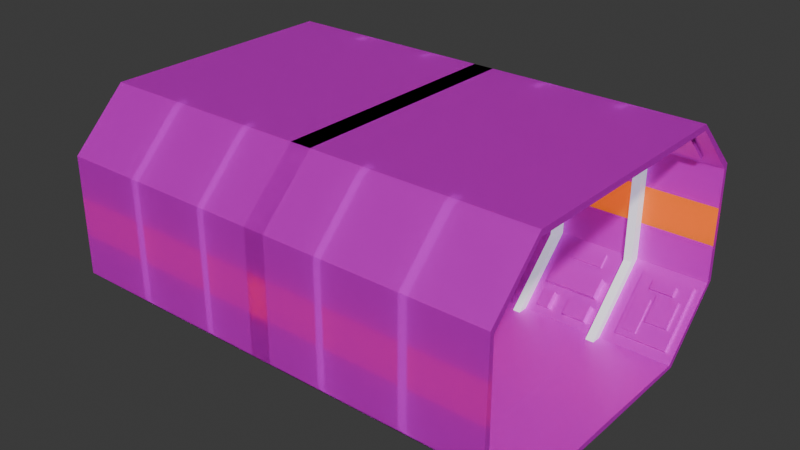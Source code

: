# Source: Gang_orangev2.blend  (saved by Blender 4.4.30; exported with 4.5.12 LTS)
import bpy
from mathutils import Matrix  # noqa: F401  (used for matrix-valued properties, if any)

bpy.ops.wm.read_factory_settings(use_empty=True)
scene = bpy.context.scene
scene.name = 'Scene'

# ---- collections
col_collection = bpy.data.collections.new('Collection'); scene.collection.children.link(col_collection)

# ---- images (referenced by path relative to the original .blend; pixels are not part of the script)
import os
ASSET_DIR = os.environ.get("B2B_ASSET_DIR", "")  # directory of the original .blend (textures are referenced by path, not embedded)
HERE = os.path.dirname(os.path.abspath(__file__))  # packed textures are extracted next to this script under _unpacked/

def load_image(name, relpath, width, height, colorspace="sRGB"):
    """Load a texture the original file referenced (path relative to the .blend, or extracted next to this script)."""
    p = next((c for c in (os.path.join(HERE, relpath), os.path.join(ASSET_DIR, relpath)) if relpath and os.path.exists(c)), "")
    if p:
        img = bpy.data.images.load(p, check_existing=True)
        img.name = name
    else:  # same state as the original file: an image datablock whose file is absent (Cycles renders it pink)
        img = bpy.data.images.new(name, width, height)
        img.source = "FILE"
        img.filepath = "//" + (relpath or name)
    img.colorspace_settings.name = colorspace
    return img
img_gang_orangev2_grunge_wall_texture_jpg = load_image('Gang_orangev2_grunge-wall-texture.jpg', 'Gang_orangev2_grunge-wall-texture.jpg', 1024, 1024, 'sRGB')

# ---- materials (node trees are filled in below, after node groups)
mat_material = bpy.data.materials.new('Material')
mat_material.alpha_threshold = 0.0
mat_material.roughness = 0.5
mat_material.line_color = (0.0, 0.0, 0.0, 1.0)
mat_material_001 = bpy.data.materials.new('Material.001')
mat_material_002 = bpy.data.materials.new('Material.002')

# ---- material node trees
mat_material.use_nodes = True; mat_material.node_tree.nodes.clear()
_N = mat_material.node_tree.nodes; _L = mat_material.node_tree.links
n0 = _N.new('ShaderNodeOutputMaterial'); n0.name = 'Material Output'; n0.location = (300, 300)
n1 = _N.new('ShaderNodeBsdfPrincipled'); n1.name = 'Principled BSDF'; n1.location = (10, 300)
n1.inputs[1].default_value = 0.3318
n1.inputs[2].default_value = 0.4318
n1.inputs[3].default_value = 1.45
n2 = _N.new('ShaderNodeTexImage'); n2.name = 'Image Texture'; n2.location = (-270, 260)
n2.image = img_gang_orangev2_grunge_wall_texture_jpg
n3 = _N.new('ShaderNodeMapping'); n3.name = 'Mapping'; n3.location = (-450, 260)
n4 = _N.new('ShaderNodeTexCoord'); n4.name = 'Texture Coordinate'; n4.location = (-630, 260)
_L.new(n1.outputs[0], n0.inputs[0])
_L.new(n3.outputs[0], n2.inputs[0])
_L.new(n2.outputs[0], n1.inputs[0])
_L.new(n4.outputs[2], n3.inputs[0])
_L.new(n2.outputs[0], n1.inputs[18])
n0.is_active_output = True
mat_material_001.use_nodes = True; mat_material_001.node_tree.nodes.clear()
_N = mat_material_001.node_tree.nodes; _L = mat_material_001.node_tree.links
n0 = _N.new('ShaderNodeBsdfPrincipled'); n0.name = 'Principled BSDF'; n0.location = (10, 300)
n0.inputs[0].default_value = (0.8017, 0.7975, 0.7039, 1.0)
n0.inputs[2].default_value = 0.7318
n0.inputs[27].default_value = (0.4028, 0.492, 0.6175, 1.0)
n0.inputs[28].default_value = 1.0
n1 = _N.new('ShaderNodeOutputMaterial'); n1.name = 'Material Output'; n1.location = (300, 300)
_L.new(n0.outputs[0], n1.inputs[0])
n1.is_active_output = True
mat_material_002.use_nodes = True; mat_material_002.node_tree.nodes.clear()
_N = mat_material_002.node_tree.nodes; _L = mat_material_002.node_tree.links
n0 = _N.new('ShaderNodeBsdfPrincipled'); n0.name = 'Principled BSDF'; n0.location = (10, 300)
n0.inputs[0].default_value = (0.8012, 0.2209, 0.0, 1.0)
n0.inputs[18].default_value = 0.5
n0.inputs[27].default_value = (1.0, 0.2101, 0.0, 1.0)
n0.inputs[28].default_value = 0.5
n1 = _N.new('ShaderNodeOutputMaterial'); n1.name = 'Material Output'; n1.location = (300, 300)
_L.new(n0.outputs[0], n1.inputs[0])
n1.is_active_output = True

# ---- world
world_world = bpy.data.worlds.new('World'); scene.world = world_world
world_world.use_nodes = True; world_world.node_tree.nodes.clear()
_N = world_world.node_tree.nodes; _L = world_world.node_tree.links
n0 = _N.new('ShaderNodeOutputWorld'); n0.name = 'World Output'; n0.location = (300, 300)
n1 = _N.new('ShaderNodeBackground'); n1.name = 'Background'; n1.location = (10, 300)
n1.inputs[0].default_value = (0.05088, 0.05088, 0.05088, 1.0)
_L.new(n1.outputs[0], n0.inputs[0])
n0.is_active_output = True
world_world.color = (0.05088, 0.05088, 0.05088)
world_world.sun_shadow_jitter_overblur = 0.0

# ---- meshes
me_cube = bpy.data.meshes.new('Cube')
me_cube.from_pydata([(1.0, 10.67, -0.5148), (1.0, 11.07, -0.9168), (-5.864, 10.67, -0.5148), (-5.333, 11.07, -0.9168), (-7.12, 11.07, -0.9168), (-6.589, 10.67, -0.5148), (-13.22, 11.07, -0.9168), (-13.75, 10.67, -0.5148), (-15.12, 11.07, -0.9168), (-14.58, 10.67, -0.5148), (-21.58, 11.07, -0.9168), (-21.58, 10.67, -0.5148), (-5.333, 0.0, -1.0), (1.0, 0.0, -0.4316), (-5.864, 0.0, -0.4316), (1.0, 0.0, -1.0), (-7.12, 0.0, -1.0), (-6.589, 0.0, -0.4316), (-13.22, 0.0, -1.0), (-13.75, 0.0, -0.4316), (-15.12, 0.0, -1.0), (-14.58, 0.0, -0.4316), (-21.58, 0.0, -1.0), (-21.58, 0.0, -0.4316), (1.0, 11.07, -0.9168), (-5.333, 11.07, -0.9168), (1.0, 10.67, -0.5148), (-5.864, 10.67, -0.5148), (-7.12, 10.67, -0.5148), (-7.12, 11.07, -0.9168), (-13.75, 10.67, -0.5148), (-13.22, 11.07, -0.9168), (-14.58, 10.67, -0.5148), (-15.12, 11.07, -0.9168), (-21.58, 10.67, -0.5148), (-21.58, 11.07, -0.9168), (1.0, 17.07, 5.205), (-5.333, 17.07, 5.205), (1.0, 16.5, 5.205), (-5.864, 16.5, 5.205), (-7.12, 16.5, 5.205), (-7.12, 17.07, 5.205), (-13.75, 16.5, 5.205), (-13.22, 17.07, 5.205), (-14.58, 16.5, 5.205), (-15.12, 17.07, 5.205), (-21.58, 16.5, 5.205), (-21.58, 17.07, 5.205), (1.0, 16.99, 16.58), (-5.333, 16.99, 16.58), (1.0, 16.59, 16.18), (-5.864, 16.59, 16.18), (-7.12, 16.59, 16.18), (-7.12, 16.99, 16.58), (-13.75, 16.59, 16.18), (-13.22, 16.99, 16.58), (-14.58, 16.59, 16.18), (-15.12, 16.99, 16.58), (-21.58, 16.59, 16.18), (-21.58, 16.99, 16.58), (1.0, 11.7, 21.75), (-5.333, 11.7, 21.75), (1.0, 11.7, 21.18), (-5.864, 11.7, 21.18), (-7.12, 11.7, 21.18), (-7.12, 11.7, 21.75), (-13.75, 11.7, 21.18), (-13.22, 11.7, 21.75), (-14.58, 11.7, 21.18), (-15.12, 11.7, 21.75), (-21.58, 11.7, 21.18), (-21.58, 11.7, 21.75), (1.0, 0.0, 21.75), (-5.333, 0.0, 21.75), (1.0, 0.0, 21.18), (-5.864, 0.5309, 21.18), (-6.589, 0.5309, 21.18), (-7.12, 0.0, 21.75), (-13.75, 0.5309, 21.18), (-13.22, 0.0, 21.75), (-14.58, 0.5309, 21.18), (-15.12, 0.0, 21.75), (-21.58, 0.0, 21.18), (-21.58, 0.0, 21.75), (-5.333, 0.0, -0.4316), (-5.333, 10.67, -0.5148), (-7.12, 0.0, -0.4316), (-7.12, 10.67, -0.5148), (-13.22, 0.0, -0.4316), (-13.22, 10.67, -0.5148), (-15.12, 0.0, -0.4316), (-15.12, 10.67, -0.5148), (-15.12, 16.5, 5.205), (-15.12, 10.67, -0.5148), (-13.22, 10.67, -0.5148), (-13.22, 16.5, 5.205), (-5.333, 10.67, -0.5148), (-6.589, 10.67, -0.5148), (-15.12, 16.59, 16.18), (-13.22, 16.59, 16.18), (-6.589, 16.5, 5.205), (-5.333, 16.5, 5.205), (-15.12, 11.7, 21.18), (-13.22, 11.7, 21.18), (-6.589, 16.59, 16.18), (-5.333, 16.59, 16.18), (-15.12, 0.0, 21.18), (-13.22, 0.0, 21.18), (-6.589, 11.7, 21.18), (-5.333, 11.7, 21.18), (-7.12, 0.0, 21.18), (-5.333, 0.0, 21.18), (-6.589, 9.645, -0.505), (-5.864, 9.645, -0.505), (-13.75, 9.645, -0.505), (-14.58, 9.645, -0.505), (-13.75, 0.0, -0.4218), (-14.58, 0.0, -0.4218), (-5.864, 0.0, -0.4218), (-6.589, 0.0, -0.4218), (-6.589, 9.645, -0.505), (-5.864, 9.645, -0.505), (-13.75, 9.645, -0.505), (-14.58, 9.645, -0.505), (-6.589, 15.48, 5.215), (-5.864, 15.48, 5.215), (-13.75, 15.48, 5.215), (-14.58, 15.48, 5.215), (-6.589, 15.57, 16.19), (-5.864, 15.57, 16.19), (-13.75, 15.57, 16.19), (-14.58, 15.57, 16.19), (-6.589, 10.68, 21.19), (-5.864, 10.68, 21.19), (-13.75, 10.68, 21.19), (-14.58, 10.68, 21.19), (-14.58, 0.0, 21.19), (-13.75, 0.0, 21.19), (-6.589, 0.0, 21.19), (-5.864, 0.0, 21.19), (1.0, 16.56, 12.52), (1.0, 16.53, 8.864), (1.0, 17.05, 8.998), (1.0, 17.02, 12.79), (-15.12, 16.56, 12.52), (-15.12, 16.53, 8.864), (-13.22, 16.53, 8.864), (-13.22, 16.56, 12.52), (-13.22, 17.05, 8.998), (-13.22, 17.02, 12.79), (-7.12, 17.02, 12.79), (-7.12, 17.05, 8.998), (-21.58, 16.56, 12.52), (-21.58, 16.53, 8.864), (-5.333, 17.02, 12.79), (-5.333, 17.05, 8.998), (-15.12, 17.05, 8.998), (-15.12, 17.02, 12.79), (-7.12, 16.53, 8.864), (-7.12, 16.56, 12.52), (-5.333, 16.53, 8.864), (-5.333, 16.56, 12.52), (-21.58, 17.02, 12.79), (-21.58, 17.05, 8.998), (-14.58, 16.56, 12.52), (-14.58, 16.53, 8.864), (-13.75, 16.53, 8.864), (-13.75, 16.56, 12.52), (-6.589, 16.53, 8.864), (-6.589, 16.56, 12.52), (-5.864, 16.53, 8.864), (-5.864, 16.56, 12.52), (-14.58, 15.54, 12.53), (-14.58, 15.51, 8.874), (-13.75, 15.51, 8.874), (-13.75, 15.54, 12.53), (-6.589, 15.51, 8.874), (-6.589, 15.54, 12.53), (-5.864, 15.51, 8.874), (-5.864, 15.54, 12.53), (-7.692, 11.2, 0.01046), (-7.692, 12.35, 1.136), (-8.891, 11.2, 0.01046), (-8.891, 12.35, 1.136), (-8.891, 10.77, 0.4501), (-7.692, 10.77, 0.4501), (-8.891, 11.92, 1.575), (-7.692, 11.92, 1.575), (-10.5, 11.2, 0.01046), (-10.5, 12.35, 1.136), (-12.74, 11.2, 0.01046), (-12.74, 12.35, 1.136), (-12.74, 10.77, 0.4501), (-10.5, 10.77, 0.4501), (-12.74, 11.92, 1.575), (-10.5, 11.92, 1.575), (-7.63, 12.9, 1.676), (-7.63, 14.27, 3.014), (-12.71, 12.9, 1.676), (-12.71, 14.27, 3.014), (-12.71, 12.32, 2.271), (-7.63, 12.32, 2.271), (-12.71, 13.69, 3.609), (-7.63, 13.69, 3.609), (-8.551, 15.06, 3.79), (-8.551, 16.0, 4.715), (-11.78, 15.06, 3.79), (-11.78, 16.0, 4.715), (-11.78, 14.91, 3.947), (-8.551, 14.91, 3.947), (-11.78, 15.85, 4.872), (-8.551, 15.85, 4.872), (-20.82, 11.35, 0.1501), (-20.82, 15.83, 4.54), (-15.87, 15.83, 4.54), (-15.87, 11.35, 0.1501), (-15.87, 15.52, 4.849), (-15.87, 11.04, 0.4588), (-20.82, 11.04, 0.4588), (-20.82, 15.52, 4.849), (-17.23, 15.1, 4.433), (-17.23, 14.45, 3.798), (-19.46, 14.45, 3.798), (-19.46, 15.1, 4.433), (-17.23, 14.81, 4.728), (-17.23, 14.16, 4.094), (-19.46, 14.16, 4.094), (-19.46, 14.81, 4.728), (-18.1, 14.01, 3.82), (-18.1, 12.1, 1.951), (-20.21, 12.1, 1.951), (-20.21, 14.01, 3.82), (-20.21, 14.24, 3.588), (-20.21, 12.33, 1.719), (-18.1, 12.33, 1.719), (-18.1, 14.24, 3.588), (-16.35, 13.82, 3.175), (-16.35, 11.42, 0.8244), (-17.7, 11.42, 0.8244), (-17.7, 13.82, 3.175), (-16.35, 13.68, 3.313), (-16.35, 11.28, 0.9621), (-17.7, 11.28, 0.9621), (-17.7, 13.68, 3.313), (0.0, 11.25, 0.05798), (0.0, 15.92, 4.632), (-0.9654, 11.25, 0.05798), (-0.9654, 15.92, 4.632), (0.0, 15.74, 4.82), (0.0, 11.07, 0.2461), (-0.9654, 11.07, 0.2461), (-0.9654, 15.74, 4.82), (-1.691, 11.2, 0.01046), (-1.691, 12.35, 1.136), (-4.429, 11.2, 0.01046), (-4.429, 12.35, 1.136), (-4.429, 10.77, 0.4501), (-1.691, 10.77, 0.4501), (-4.429, 11.92, 1.575), (-1.691, 11.92, 1.575), (-5.333, 16.5, 5.205), (-5.333, 10.67, -0.5148), (1.0, 16.5, 5.205), (1.0, 10.67, -0.5148), (-4.682, 14.5, 3.245), (-4.682, 12.67, 1.445), (-2.688, 14.5, 3.245), (-2.688, 12.67, 1.445), (-4.682, 12.51, 1.609), (-4.682, 14.34, 3.409), (-2.688, 14.34, 3.409), (-2.688, 12.51, 1.609), (-2.451, 15.74, 4.454), (-2.451, 13.82, 2.573), (-1.259, 15.74, 4.454), (-1.259, 13.82, 2.573), (-2.451, 13.31, 3.091), (-2.451, 15.23, 4.971), (-1.259, 15.23, 4.971), (-1.259, 13.31, 3.091), (-4.453, 16.17, 4.88), (-4.453, 14.99, 3.721), (-3.17, 16.17, 4.88), (-3.17, 14.99, 3.721), (-4.453, 14.85, 3.863), (-4.453, 16.03, 5.022), (-3.17, 16.03, 5.022), (-3.17, 14.85, 3.863), (0.7174, 15.82, 16.97), (0.7174, 12.48, 20.39), (-2.335, 15.82, 16.97), (-2.335, 12.48, 20.39), (-2.335, 15.62, 16.78), (0.7174, 15.62, 16.78), (-2.335, 12.28, 20.2), (0.7174, 12.28, 20.2), (-2.764, 16.28, 16.5), (-2.764, 12.02, 20.86), (-4.711, 16.28, 16.5), (-4.711, 12.02, 20.86), (-4.711, 15.93, 16.17), (-2.764, 15.93, 16.17), (-4.711, 11.67, 20.53), (-2.764, 11.67, 20.53), (-4.386, 13.54, 18.62), (-3.09, 13.54, 18.62), (-4.386, 12.11, 20.09), (-3.09, 12.11, 20.09), (-4.386, 13.31, 18.4), (-3.09, 13.31, 18.4), (-4.386, 11.88, 19.87), (-3.09, 11.88, 19.87), (-10.63, 15.4, 17.39), (-10.63, 12.89, 19.97), (-12.28, 15.4, 17.39), (-12.28, 12.89, 19.97), (-7.588, 14.7, 18.11), (-7.588, 13.59, 19.25), (-10.02, 14.7, 18.11), (-10.02, 13.59, 19.25), (-12.28, 15.04, 17.03), (-12.28, 12.52, 19.61), (-10.63, 15.04, 17.03), (-10.63, 12.52, 19.61), (-10.02, 14.34, 17.75), (-10.02, 13.22, 18.89), (-7.588, 14.34, 17.75), (-7.588, 13.22, 18.89), (-7.948, 16.2, 16.58), (-7.948, 15.15, 17.66), (-9.255, 16.2, 16.58), (-9.255, 15.15, 17.66), (-9.255, 15.54, 15.94), (-9.255, 14.49, 17.02), (-7.948, 15.54, 15.94), (-7.948, 14.49, 17.02), (-8.753, 13.41, 19.44), (-8.753, 12.18, 20.69), (-10.28, 13.41, 19.44), (-10.28, 12.18, 20.69), (-10.28, 13.16, 19.2), (-10.28, 11.94, 20.45), (-8.753, 13.16, 19.2), (-8.753, 11.94, 20.45), (-19.96, 15.56, 17.24), (-19.96, 12.73, 20.13), (-17.72, 15.56, 17.24), (-17.72, 12.73, 20.13), (-17.72, 12.51, 19.91), (-17.72, 15.33, 17.02), (-19.96, 15.33, 17.02), (-19.96, 12.51, 19.91), (-17.28, 13.61, 19.23), (-17.28, 12.16, 20.72), (-15.55, 13.61, 19.23), (-15.55, 12.16, 20.72), (-15.55, 11.74, 20.32), (-15.55, 13.2, 18.83), (-17.28, 13.2, 18.83), (-17.28, 11.74, 20.32), (-17.19, 15.28, 17.52), (-17.19, 14.21, 18.62), (-15.78, 15.28, 17.52), (-15.78, 14.21, 18.62), (-15.78, 13.7, 18.12), (-15.78, 14.77, 17.03), (-17.19, 14.77, 17.03), (-17.19, 13.7, 18.12)], [], [(10, 11, 34, 35), (85, 0, 26, 96), (11, 91, 93, 34), (171, 51, 129, 179), (9, 21, 117, 115), (86, 87, 89, 88), (6, 8, 33, 31), (1, 3, 25, 24), (22, 23, 11, 10), (90, 91, 11, 23), (8, 20, 22, 10), (6, 18, 20, 8), (4, 16, 18, 6), (0, 85, 84, 13), (1, 0, 13, 15), (3, 1, 15, 12), (3, 12, 16, 4), (25, 29, 41, 37), (34, 93, 92, 46), (29, 31, 43, 41), (26, 24, 36, 38), (168, 100, 124, 176), (0, 1, 24, 26), (3, 4, 29, 25), (4, 6, 31, 29), (19, 7, 114, 116), (54, 66, 134, 130), (89, 87, 28, 94), (8, 10, 35, 33), (154, 150, 53, 49), (152, 144, 98, 58), (150, 149, 55, 53), (140, 143, 48, 50), (5, 17, 119, 112), (31, 33, 45, 43), (94, 28, 40, 95), (68, 56, 131, 135), (35, 34, 46, 47), (96, 26, 38, 101), (24, 25, 37, 36), (33, 35, 47, 45), (58, 98, 102, 70), (53, 55, 67, 65), (50, 48, 60, 62), (14, 2, 113, 118), (57, 59, 71, 69), (149, 157, 57, 55), (147, 159, 52, 99), (27, 39, 125, 121), (162, 152, 58, 59), (161, 140, 50, 105), (143, 154, 49, 48), (157, 162, 59, 57), (70, 102, 106, 82), (65, 67, 79, 77), (62, 60, 72, 74), (100, 97, 120, 124), (69, 71, 83, 81), (49, 53, 65, 61), (55, 57, 69, 67), (99, 52, 64, 103), (63, 75, 139, 133), (59, 58, 70, 71), (105, 50, 62, 109), (48, 49, 61, 60), (111, 73, 77, 110), (73, 111, 74, 72), (110, 77, 79, 107), (106, 81, 83, 82), (107, 79, 81, 106), (61, 65, 77, 73), (67, 69, 81, 79), (103, 64, 110, 107), (167, 54, 130, 175), (71, 70, 82, 83), (109, 62, 74, 111), (60, 61, 73, 72), (2, 14, 84, 85), (17, 5, 87, 86), (7, 19, 88, 89), (21, 9, 91, 90), (32, 44, 92, 93), (42, 30, 94, 95), (9, 32, 93, 91), (27, 2, 85, 96), (5, 97, 28, 87), (30, 7, 89, 94), (164, 56, 98, 144), (166, 42, 95, 146), (97, 100, 40, 28), (39, 27, 96, 101), (56, 68, 102, 98), (66, 54, 99, 103), (169, 104, 52, 159), (170, 39, 101, 160), (68, 80, 106, 102), (78, 66, 103, 107), (104, 108, 64, 52), (63, 51, 105, 109), (76, 75, 111, 110), (80, 78, 107, 106), (108, 76, 110, 64), (75, 63, 109, 111), (118, 113, 112, 119), (116, 114, 115, 117), (123, 122, 126, 127), (112, 113, 121, 120), (115, 114, 122, 123), (172, 175, 130, 131), (120, 121, 125, 124), (131, 130, 134, 135), (177, 179, 129, 128), (135, 134, 137, 136), (128, 129, 133, 132), (132, 133, 139, 138), (44, 32, 123, 127), (80, 68, 135, 136), (30, 42, 126, 122), (66, 78, 137, 134), (32, 9, 115, 123), (108, 104, 128, 132), (2, 27, 121, 113), (51, 63, 133, 129), (97, 5, 112, 120), (75, 76, 138, 139), (7, 30, 122, 114), (78, 80, 136, 137), (165, 44, 127, 173), (76, 108, 132, 138), (56, 164, 172, 131), (164, 165, 173, 172), (124, 125, 178, 176), (176, 178, 179, 177), (127, 126, 174, 173), (173, 174, 175, 172), (51, 171, 161, 105), (171, 170, 160, 161), (100, 168, 158, 40), (168, 169, 159, 158), (54, 167, 147, 99), (167, 166, 146, 147), (44, 165, 145, 92), (165, 164, 144, 145), (42, 166, 174, 126), (166, 167, 175, 174), (45, 47, 163, 156), (156, 163, 162, 157), (36, 37, 155, 142), (142, 155, 154, 143), (101, 38, 141, 160), (160, 141, 140, 161), (47, 46, 153, 163), (163, 153, 152, 162), (95, 40, 158, 146), (146, 158, 159, 147), (43, 45, 156, 148), (148, 156, 157, 149), (38, 36, 142, 141), (141, 142, 143, 140), (41, 43, 148, 151), (151, 148, 149, 150), (46, 92, 145, 153), (153, 145, 144, 152), (37, 41, 151, 155), (155, 151, 150, 154), (104, 169, 177, 128), (169, 168, 176, 177), (39, 170, 178, 125), (170, 171, 179, 178), (182, 183, 181, 180), (184, 185, 187, 186), (181, 183, 186, 187), (182, 180, 185, 184), (180, 181, 187, 185), (183, 182, 184, 186), (190, 191, 189, 188), (192, 193, 195, 194), (189, 191, 194, 195), (190, 188, 193, 192), (188, 189, 195, 193), (191, 190, 192, 194), (198, 199, 197, 196), (200, 201, 203, 202), (197, 199, 202, 203), (198, 196, 201, 200), (196, 197, 203, 201), (199, 198, 200, 202), (206, 207, 205, 204), (208, 209, 211, 210), (204, 205, 211, 209), (207, 206, 208, 210), (205, 207, 210, 211), (206, 204, 209, 208), (212, 213, 214, 215), (218, 217, 216, 219), (213, 212, 218, 219), (212, 215, 217, 218), (214, 213, 219, 216), (215, 214, 216, 217), (222, 223, 220, 221), (226, 225, 224, 227), (220, 223, 227, 224), (221, 220, 224, 225), (223, 222, 226, 227), (222, 221, 225, 226), (235, 232, 231, 228), (233, 232, 235, 234), (233, 234, 229, 230), (232, 233, 230, 231), (230, 229, 228, 231), (234, 235, 228, 229), (238, 239, 236, 237), (242, 241, 240, 243), (239, 238, 242, 243), (238, 237, 241, 242), (236, 239, 243, 240), (237, 236, 240, 241), (246, 247, 245, 244), (250, 249, 248, 251), (245, 247, 251, 248), (247, 246, 250, 251), (246, 244, 249, 250), (254, 255, 253, 252), (256, 257, 259, 258), (253, 255, 258, 259), (254, 252, 257, 256), (252, 253, 259, 257), (255, 254, 256, 258), (261, 263, 262, 260), (265, 264, 266, 267), (268, 271, 270, 269), (265, 267, 271, 268), (266, 264, 269, 270), (267, 266, 270, 271), (264, 265, 268, 269), (273, 272, 274, 275), (276, 279, 278, 277), (275, 274, 278, 279), (272, 273, 276, 277), (273, 275, 279, 276), (274, 272, 277, 278), (281, 280, 282, 283), (284, 287, 286, 285), (281, 283, 287, 284), (282, 280, 285, 286), (283, 282, 286, 287), (280, 281, 284, 285), (290, 291, 289, 288), (292, 293, 295, 294), (290, 288, 293, 292), (291, 290, 292, 294), (289, 291, 294, 295), (288, 289, 295, 293), (298, 299, 297, 296), (300, 301, 303, 302), (296, 297, 303, 301), (298, 296, 301, 300), (299, 298, 300, 302), (297, 299, 302, 303), (304, 306, 307, 305), (308, 309, 311, 310), (306, 304, 308, 310), (307, 306, 310, 311), (305, 307, 311, 309), (304, 305, 309, 308), (314, 315, 313, 312), (318, 319, 317, 316), (320, 322, 323, 321), (324, 326, 327, 325), (317, 319, 325, 327), (319, 318, 324, 325), (313, 315, 321, 323), (315, 314, 320, 321), (316, 317, 327, 326), (318, 316, 326, 324), (312, 313, 323, 322), (314, 312, 322, 320), (330, 331, 329, 328), (332, 334, 335, 333), (329, 331, 333, 335), (331, 330, 332, 333), (328, 329, 335, 334), (330, 328, 334, 332), (338, 339, 337, 336), (340, 342, 343, 341), (336, 337, 343, 342), (338, 336, 342, 340), (337, 339, 341, 343), (339, 338, 340, 341), (344, 345, 347, 346), (350, 349, 348, 351), (347, 345, 351, 348), (346, 347, 348, 349), (345, 344, 350, 351), (344, 346, 349, 350), (352, 353, 355, 354), (358, 357, 356, 359), (353, 352, 358, 359), (352, 354, 357, 358), (355, 353, 359, 356), (354, 355, 356, 357), (360, 361, 363, 362), (366, 365, 364, 367), (362, 363, 364, 365), (361, 360, 366, 367), (360, 362, 365, 366), (363, 361, 367, 364)])
me_cube.polygons.foreach_set('material_index', [0, 0, 0, 1, 0, 0, 0, 0, 0, 0, 0, 0, 0, 0, 0, 0, 0, 0, 0, 0, 0, 1, 0, 0, 0, 1, 1, 0, 0, 0, 0, 0, 0, 0, 0, 0, 1, 0, 0, 0, 0, 0, 0, 0, 1, 0, 0, 0, 1, 0, 0, 0, 0, 0, 0, 0, 1, 0, 0, 0, 0, 0, 0, 0, 0, 0, 0, 0, 0, 0, 0, 0, 0, 1, 0, 0, 0, 0, 0, 0, 0, 0, 0, 0, 0, 0, 0, 0, 0, 0, 0, 0, 0, 0, 0, 0, 0, 0, 0, 0, 0, 0, 0, 0, 0, 1, 1, 1, 1, 1, 1, 1, 0, 1, 0, 1, 0, 1, 0, 1, 1, 1, 1, 1, 0, 1, 0, 1, 1, 1, 1, 1, 1, 1, 1, 0, 2, 0, 2, 0, 2, 0, 2, 1, 1, 0, 0, 0, 0, 0, 2, 0, 0, 0, 2, 0, 0, 0, 0, 0, 0, 0, 2, 0, 0, 1, 1, 1, 1, 0, 0, 0, 0, 0, 0, 0, 0, 0, 0, 0, 0, 0, 0, 0, 0, 0, 0, 0, 0, 0, 0, 0, 0, 0, 0, 0, 0, 0, 0, 0, 0, 0, 0, 0, 0, 0, 0, 0, 0, 0, 0, 0, 0, 0, 0, 0, 0, 0, 0, 0, 0, 0, 0, 0, 0, 0, 0, 0, 0, 0, 0, 0, 0, 0, 0, 0, 0, 0, 0, 0, 0, 0, 0, 0, 0, 0, 0, 0, 0, 0, 0, 0, 0, 0, 0, 0, 0, 0, 0, 0, 0, 0, 0, 0, 0, 0, 0, 0, 0, 0, 0, 0, 0, 0, 0, 0, 0, 0, 0, 0, 0, 0, 0, 0, 0, 0, 0, 0, 0, 0, 0, 0, 0, 0, 0, 0, 0, 0, 0, 0, 0, 0, 0, 0, 0, 0, 0])
_uv = me_cube.uv_layers.new(name='UVMap')
_uv.uv.foreach_set('vector', [0.2855, 0.3692, 0.2855, 0.3692, 0.2855, 0.3692, 0.2855, 0.3692, 0.2855, 0.3692, 0.2855, 0.3692, 0.2855, 0.3692, 0.2855, 0.3692, 0.2855, 0.3692, 0.2855, 0.3692, 0.2855, 0.3692, 0.2855, 0.3692, 0.7498, 0.5503, 0.7522, 0.4905, 0.7689, 0.4911, 0.7665, 0.5509, 0.4074, 0.9129, 0.4073, 0.7385, 0.4074, 0.7385, 0.4074, 0.8962, 0.8534, 0.7685, 0.8534, 0.943, 0.7537, 0.943, 0.7537, 0.7685, 0.2855, 0.3692, 0.2855, 0.3692, 0.2855, 0.3692, 0.2855, 0.3692, 0.2855, 0.3692, 0.2855, 0.3692, 0.2855, 0.3692, 0.2855, 0.3692, 0.9695, 0.5936, 0.9602, 0.5936, 0.9629, 0.4191, 0.9695, 0.4126, 0.1057, 0.7818, 0.1057, 0.9563, 0.0, 0.9563, 0.0, 0.7818, 0.564, 0.6762, 0.745, 0.6762, 0.745, 0.7818, 0.564, 0.7818, 0.564, 0.6451, 0.745, 0.6451, 0.745, 0.6762, 0.564, 0.6762, 0.564, 0.5454, 0.745, 0.5454, 0.745, 0.6451, 0.564, 0.6451, 0.6762, 0.9563, 0.5726, 0.9563, 0.5726, 0.7818, 0.6762, 0.7818, 0.9701, 0.7685, 0.9767, 0.7751, 0.978, 0.9495, 0.9687, 0.9495, 0.564, 0.5162, 0.564, 0.4126, 0.745, 0.4126, 0.745, 0.5162, 0.564, 0.5162, 0.745, 0.5162, 0.745, 0.5454, 0.564, 0.5454, 0.2855, 0.1036, 0.2855, 0.1328, 0.1861, 0.1328, 0.1861, 0.1036, 0.862, 0.8828, 0.862, 0.7772, 0.9569, 0.7772, 0.9569, 0.8828, 0.2855, 0.1328, 0.2855, 0.2325, 0.1861, 0.2325, 0.1861, 0.1328, 0.2162, 0.773, 0.2132, 0.7818, 0.08088, 0.7353, 0.08923, 0.7312, 0.8853, 0.1975, 0.8877, 0.2573, 0.871, 0.2579, 0.8686, 0.1981, 0.2855, 0.3692, 0.2855, 0.3692, 0.2855, 0.3692, 0.2855, 0.3692, 0.2855, 0.3692, 0.2855, 0.3692, 0.2855, 0.3692, 0.2855, 0.3692, 0.2855, 0.3692, 0.2855, 0.3692, 0.2855, 0.3692, 0.2855, 0.3692, 0.4076, 0.7385, 0.4074, 0.9129, 0.4074, 0.8962, 0.4074, 0.7385, 0.4148, 0.4471, 0.4985, 0.3692, 0.5152, 0.3699, 0.4315, 0.4478, 0.2855, 0.3692, 0.2855, 0.3692, 0.2855, 0.3692, 0.2855, 0.3692, 0.2855, 0.3692, 0.2855, 0.3692, 0.2855, 0.3692, 0.2855, 0.3692, 0.06204, 0.1036, 0.06204, 0.1328, 2.117e-08, 0.1328, 2.337e-08, 0.1036, 0.3305, 0.8796, 0.2249, 0.8796, 0.2249, 0.8197, 0.3305, 0.8197, 0.06204, 0.1328, 0.06204, 0.2325, 1.364e-08, 0.2325, 2.117e-08, 0.1328, 0.03561, 0.6242, 0.02696, 0.6235, -1.776e-08, 0.5677, 0.008799, 0.5707, 0.9894, 0.7203, 0.9892, 0.5458, 0.9894, 0.5458, 0.9894, 0.7036, 0.2855, 0.2325, 0.2855, 0.2636, 0.1861, 0.2636, 0.1861, 0.2325, 0.1143, 0.8902, 0.1143, 0.7905, 0.2092, 0.7905, 0.2092, 0.8902, 0.8693, 0.4126, 0.953, 0.4905, 0.9363, 0.4911, 0.8526, 0.4132, 0.567, 0.4126, 0.564, 0.4038, 0.6909, 0.362, 0.6993, 0.3661, 0.8877, 0.3644, 0.8877, 0.2608, 0.9826, 0.2608, 0.9826, 0.3644, 0.2855, 3.325e-08, 0.2855, 0.1036, 0.1861, 0.1036, 0.1861, 2.575e-08, 0.2855, 0.2636, 0.2855, 0.3692, 0.1861, 0.3692, 0.1861, 0.2636, 0.3305, 0.8197, 0.2249, 0.8197, 0.2249, 0.7385, 0.3305, 0.7385, 0.564, 0.1328, 0.564, 0.2325, 0.4769, 0.2325, 0.4769, 0.1328, 0.008799, 0.5707, -1.776e-08, 0.5677, 0.04029, 0.4537, 0.04439, 0.462, 0.5252, 0.7252, 0.525, 0.8996, 0.525, 0.8829, 0.525, 0.7252, 0.564, 0.2636, 0.564, 0.3692, 0.4769, 0.3692, 0.4769, 0.2636, 0.06204, 0.2325, 0.06204, 0.2636, 1.13e-08, 0.2636, 1.364e-08, 0.2325, 0.516, 0.8663, 0.4163, 0.8663, 0.4163, 0.8064, 0.516, 0.8064, 0.8359, 0.7679, 0.745, 0.6699, 0.7617, 0.6705, 0.8526, 0.7685, 0.7532, 0.2543, 0.7445, 0.2549, 0.7713, 0.2014, 0.7801, 0.1984, 0.9913, 0.1411, 0.8877, 0.1411, 0.8877, 0.08129, 0.9913, 0.08129, 0.06204, 1.638e-08, 0.06204, 0.1036, 2.337e-08, 0.1036, 3.12e-08, 1.17e-08, 0.06204, 0.2636, 0.06204, 0.3692, 3.319e-09, 0.3692, 1.13e-08, 0.2636, 0.2162, 0.7385, 0.2162, 0.6328, 0.4076, 0.6328, 0.4076, 0.7385, 0.4769, 0.1328, 0.4769, 0.2325, 0.2855, 0.2325, 0.2855, 0.1328, 0.04439, 0.462, 0.04029, 0.4537, 0.2121, 0.3692, 0.2162, 0.3776, 0.8877, 0.2573, 0.7968, 0.3553, 0.7801, 0.3559, 0.871, 0.2579, 0.4769, 0.2636, 0.4769, 0.3692, 0.2855, 0.3692, 0.2855, 0.2636, 0.564, 0.1036, 0.564, 0.1328, 0.4769, 0.1328, 0.4769, 0.1036, 0.564, 0.2325, 0.564, 0.2636, 0.4769, 0.2636, 0.4769, 0.2325, 0.516, 0.8064, 0.4163, 0.8064, 0.4163, 0.7252, 0.516, 0.7252, 0.564, 0.3692, 0.564, 0.552, 0.5638, 0.5607, 0.5638, 0.3859, 0.7801, 0.1984, 0.7713, 0.2014, 0.7357, 0.09279, 0.7398, 0.08445, 0.9913, 0.08129, 0.8877, 0.08129, 0.8877, 0.0, 0.9913, 0.0, 0.564, 2.113e-08, 0.564, 0.1036, 0.4769, 0.1036, 0.4769, 1.456e-08, 0.5382, 0.6349, 0.5289, 0.6349, 0.5289, 0.6057, 0.5382, 0.6057, 0.5289, 0.6349, 0.5382, 0.6349, 0.5382, 0.7385, 0.5289, 0.7385, 0.5382, 0.6057, 0.5289, 0.6057, 0.5289, 0.506, 0.5382, 0.506, 0.5382, 0.4749, 0.5289, 0.4749, 0.5289, 0.3692, 0.5382, 0.3692, 0.5382, 0.506, 0.5289, 0.506, 0.5289, 0.4749, 0.5382, 0.4749, 0.4769, 0.1036, 0.4769, 0.1328, 0.2855, 0.1328, 0.2855, 0.1036, 0.4769, 0.2325, 0.4769, 0.2636, 0.2855, 0.2636, 0.2855, 0.2325, 0.2162, 0.6017, 0.2162, 0.502, 0.4076, 0.502, 0.4076, 0.6017, 0.4124, 0.5069, 0.4148, 0.4471, 0.4315, 0.4478, 0.4291, 0.5076, 0.7398, 0.08445, 0.7357, 0.09279, 0.564, 0.008343, 0.5681, 1.269e-08, 0.2162, 0.4728, 0.2162, 0.3692, 0.4076, 0.3692, 0.4076, 0.4728, 0.4769, 1.456e-08, 0.4769, 0.1036, 0.2855, 0.1036, 0.2855, 1.09e-10, 0.564, 0.9563, 0.564, 0.7818, 0.5726, 0.7818, 0.5726, 0.9563, 0.862, 0.7685, 0.862, 0.943, 0.8534, 0.943, 0.8534, 0.7685, 0.745, 0.943, 0.745, 0.7685, 0.7537, 0.7685, 0.7537, 0.943, 0.1143, 0.7818, 0.1143, 0.9563, 0.1057, 0.9563, 0.1057, 0.7818, 0.862, 0.7685, 0.9569, 0.7685, 0.9569, 0.7772, 0.862, 0.7772, 0.2092, 0.8989, 0.1143, 0.8989, 0.1143, 0.8902, 0.2092, 0.8902, 0.2855, 0.3692, 0.2855, 0.3692, 0.2855, 0.3692, 0.2855, 0.3692, 0.2855, 0.3692, 0.2855, 0.3692, 0.2855, 0.3692, 0.2855, 0.3692, 0.2855, 0.3692, 0.2855, 0.3692, 0.2855, 0.3692, 0.2855, 0.3692, 0.2855, 0.3692, 0.2855, 0.3692, 0.2855, 0.3692, 0.2855, 0.3692, 0.2162, 0.8796, 0.2162, 0.8197, 0.2249, 0.8197, 0.2249, 0.8796, 0.5247, 0.9261, 0.5247, 0.986, 0.516, 0.986, 0.516, 0.9261, 0.1143, 0.7818, 0.2092, 0.7818, 0.2092, 0.7905, 0.1143, 0.7905, 0.9826, 0.3731, 0.8877, 0.3731, 0.8877, 0.3644, 0.9826, 0.3644, 0.2162, 0.8197, 0.2162, 0.7385, 0.2249, 0.7385, 0.2249, 0.8197, 0.5247, 0.7252, 0.5247, 0.8064, 0.516, 0.8064, 0.516, 0.7252, 0.4076, 0.8663, 0.4076, 0.8064, 0.4163, 0.8064, 0.4163, 0.8663, 1.0, 0.201, 1.0, 0.2608, 0.9913, 0.2608, 0.9913, 0.201, 0.2162, 0.6241, 0.3989, 0.6241, 0.4076, 0.6328, 0.2162, 0.6328, 0.3989, 0.6104, 0.2162, 0.6104, 0.2162, 0.6017, 0.4076, 0.6017, 0.4076, 0.8064, 0.4076, 0.7252, 0.4163, 0.7252, 0.4163, 0.8064, 1.0, 0.0, 1.0, 0.08129, 0.9913, 0.08129, 0.9913, 0.0, 0.3989, 0.4934, 0.3989, 0.4815, 0.4076, 0.4728, 0.4076, 0.502, 0.3989, 0.6241, 0.3989, 0.6104, 0.4076, 0.6017, 0.4076, 0.6328, 0.2162, 0.4934, 0.3989, 0.4934, 0.4076, 0.502, 0.2162, 0.502, 0.3989, 0.4815, 0.2162, 0.4815, 0.2162, 0.4728, 0.4076, 0.4728, 0.9687, 0.7685, 0.9687, 0.9263, 0.9569, 0.9263, 0.9569, 0.7685, 0.5638, 0.5439, 0.5638, 0.7017, 0.5501, 0.7017, 0.5501, 0.5439, 0.5152, 0.6301, 0.5289, 0.6301, 0.5289, 0.7249, 0.5152, 0.7249, 0.2855, 0.3692, 0.2855, 0.3692, 0.2855, 0.3692, 0.2855, 0.3692, 0.2855, 0.3692, 0.2855, 0.3692, 0.2855, 0.3692, 0.2855, 0.3692, 0.5289, 0.5104, 0.5152, 0.5104, 0.5152, 0.4505, 0.5289, 0.4505, 0.5382, 0.6301, 0.5501, 0.6301, 0.5501, 0.7249, 0.5382, 0.7249, 0.5289, 0.4505, 0.5152, 0.4505, 0.5152, 0.3692, 0.5289, 0.3692, 0.5501, 0.5104, 0.5382, 0.5104, 0.5382, 0.4505, 0.5501, 0.4505, 0.5501, 0.3692, 0.5638, 0.3692, 0.5638, 0.5439, 0.5501, 0.5439, 0.5501, 0.4505, 0.5382, 0.4505, 0.5382, 0.3692, 0.5501, 0.3692, 0.7261, 0.7818, 0.738, 0.7818, 0.738, 0.9565, 0.7261, 0.9565, 0.9602, 0.6699, 0.8693, 0.7679, 0.8526, 0.7685, 0.9435, 0.6705, 0.564, 0.5693, 0.564, 0.7521, 0.5638, 0.7354, 0.5638, 0.5607, 0.4985, 0.7245, 0.4076, 0.6265, 0.4243, 0.6272, 0.5152, 0.7252, 0.5248, 0.7252, 0.5248, 0.9079, 0.5247, 0.9166, 0.5247, 0.7419, 0.2855, 0.3692, 0.2855, 0.3692, 0.2855, 0.3692, 0.2855, 0.3692, 0.7968, 1.104e-08, 0.8805, 0.07789, 0.8638, 0.07853, 0.7801, 0.0006371, 0.2855, 0.3692, 0.2855, 0.3692, 0.2855, 0.3692, 0.2855, 0.3692, 0.7522, 0.4905, 0.8359, 0.4126, 0.8526, 0.4132, 0.7689, 0.4911, 0.2855, 0.3692, 0.2855, 0.3692, 0.2855, 0.3692, 0.2855, 0.3692, 0.5469, 0.7249, 0.5469, 0.7367, 0.5382, 0.7367, 0.5382, 0.7249, 0.2855, 0.3692, 0.2855, 0.3692, 0.2855, 0.3692, 0.2855, 0.3692, 0.1597, 0.9697, 0.1597, 0.9834, 0.151, 0.9834, 0.151, 0.9697, 0.9578, 0.6101, 0.9602, 0.6699, 0.9435, 0.6705, 0.9411, 0.6107, 0.525, 0.7338, 0.525, 0.9166, 0.5248, 0.8999, 0.5248, 0.7252, 0.953, 0.4905, 0.9554, 0.5503, 0.9387, 0.5509, 0.9363, 0.4911, 0.9554, 0.5503, 0.9578, 0.6101, 0.9411, 0.6107, 0.9387, 0.5509, 0.5501, 0.6301, 0.5382, 0.6301, 0.5382, 0.5702, 0.5501, 0.5702, 0.5501, 0.5702, 0.5382, 0.5702, 0.5382, 0.5104, 0.5501, 0.5104, 0.5289, 0.6301, 0.5152, 0.6301, 0.5152, 0.5702, 0.5289, 0.5702, 0.5289, 0.5702, 0.5152, 0.5702, 0.5152, 0.5104, 0.5289, 0.5104, 1.0, 0.08129, 1.0, 0.1411, 0.9913, 0.1411, 0.9913, 0.08129, 1.0, 0.1411, 1.0, 0.201, 0.9913, 0.201, 0.9913, 0.1411, 0.4076, 0.986, 0.4076, 0.9261, 0.4163, 0.9261, 0.4163, 0.986, 0.4076, 0.9261, 0.4076, 0.8663, 0.4163, 0.8663, 0.4163, 0.9261, 0.5247, 0.8064, 0.5247, 0.8663, 0.516, 0.8663, 0.516, 0.8064, 0.5247, 0.8663, 0.5247, 0.9261, 0.516, 0.9261, 0.516, 0.8663, 0.2162, 0.9993, 0.2162, 0.9394, 0.2249, 0.9394, 0.2249, 0.9993, 0.2162, 0.9394, 0.2162, 0.8796, 0.2249, 0.8796, 0.2249, 0.9394, 0.4076, 0.6265, 0.41, 0.5667, 0.4267, 0.5674, 0.4243, 0.6272, 0.41, 0.5667, 0.4124, 0.5069, 0.4291, 0.5076, 0.4267, 0.5674, 0.1861, 0.2636, 0.1861, 0.3692, 0.1241, 0.3692, 0.1241, 0.2636, 0.1241, 0.2636, 0.1241, 0.3692, 0.06204, 0.3692, 0.06204, 0.2636, 0.1861, 2.575e-08, 0.1861, 0.1036, 0.1241, 0.1036, 0.1241, 2.107e-08, 0.1241, 2.107e-08, 0.1241, 0.1036, 0.06204, 0.1036, 0.06204, 1.638e-08, 0.9913, 0.2608, 0.8877, 0.2608, 0.8877, 0.201, 0.9913, 0.201, 0.9913, 0.201, 0.8877, 0.201, 0.8877, 0.1411, 0.9913, 0.1411, 0.6993, 0.3661, 0.6909, 0.362, 0.7177, 0.3085, 0.7262, 0.3102, 0.7262, 0.3102, 0.7177, 0.3085, 0.7445, 0.2549, 0.7532, 0.2543, 0.516, 0.986, 0.4163, 0.986, 0.4163, 0.9261, 0.516, 0.9261, 0.516, 0.9261, 0.4163, 0.9261, 0.4163, 0.8663, 0.516, 0.8663, 0.1861, 0.2325, 0.1861, 0.2636, 0.1241, 0.2636, 0.1241, 0.2325, 0.1241, 0.2325, 0.1241, 0.2636, 0.06204, 0.2636, 0.06204, 0.2325, 0.08923, 0.7312, 0.08088, 0.7353, 0.05392, 0.6794, 0.06242, 0.6777, 0.06242, 0.6777, 0.05392, 0.6794, 0.02696, 0.6235, 0.03561, 0.6242, 0.1861, 0.1328, 0.1861, 0.2325, 0.1241, 0.2325, 0.1241, 0.1328, 0.1241, 0.1328, 0.1241, 0.2325, 0.06204, 0.2325, 0.06204, 0.1328, 0.3305, 0.9993, 0.2249, 0.9993, 0.2249, 0.9394, 0.3305, 0.9394, 0.3305, 0.9394, 0.2249, 0.9394, 0.2249, 0.8796, 0.3305, 0.8796, 0.1861, 0.1036, 0.1861, 0.1328, 0.1241, 0.1328, 0.1241, 0.1036, 0.1241, 0.1036, 0.1241, 0.1328, 0.06204, 0.1328, 0.06204, 0.1036, 0.8805, 0.07789, 0.8829, 0.1377, 0.8662, 0.1383, 0.8638, 0.07853, 0.8829, 0.1377, 0.8853, 0.1975, 0.8686, 0.1981, 0.8662, 0.1383, 0.745, 0.6699, 0.7474, 0.6101, 0.7641, 0.6107, 0.7617, 0.6705, 0.7474, 0.6101, 0.7498, 0.5503, 0.7665, 0.5509, 0.7641, 0.6107, 0.5828, 0.9759, 0.564, 0.9759, 0.564, 0.9563, 0.5828, 0.9563, 0.5978, 0.9759, 0.5978, 0.9563, 0.6164, 0.9563, 0.6164, 0.9759, 0.8154, 0.968, 0.8154, 0.9876, 0.8082, 0.9876, 0.8082, 0.968, 0.8226, 0.968, 0.8226, 0.9876, 0.8154, 0.9876, 0.8154, 0.968, 0.9755, 0.7619, 0.9755, 0.7356, 0.9856, 0.7356, 0.9856, 0.7619, 0.6591, 0.9563, 0.6591, 0.9826, 0.6491, 0.9826, 0.6491, 0.9563, 0.9677, 0.4098, 0.9488, 0.4098, 0.9488, 0.3731, 0.9677, 0.3731, 0.1966, 0.9775, 0.1966, 0.9408, 0.2152, 0.9408, 0.2152, 0.9775, 0.976, 0.9495, 0.976, 0.9863, 0.9687, 0.9863, 0.9687, 0.9495, 0.9897, 0.2608, 0.9897, 0.2976, 0.9826, 0.2976, 0.9826, 0.2608, 0.6591, 0.9826, 0.6591, 0.9563, 0.6692, 0.9563, 0.6692, 0.9826, 0.7362, 0.9565, 0.7362, 0.9828, 0.7261, 0.9828, 0.7261, 0.9565, 0.6986, 0.9204, 0.6762, 0.9204, 0.6762, 0.8374, 0.6986, 0.8374, 0.6986, 0.9204, 0.6986, 0.8374, 0.7208, 0.8374, 0.7208, 0.9204, 0.97, 0.5936, 0.97, 0.6766, 0.9602, 0.6766, 0.9602, 0.5936, 0.9792, 0.4126, 0.9792, 0.4956, 0.9695, 0.4956, 0.9695, 0.4126, 0.5501, 0.733, 0.5501, 0.7017, 0.5637, 0.7017, 0.5637, 0.733, 0.9738, 0.7295, 0.9738, 0.7608, 0.9602, 0.7608, 0.9602, 0.7295, 0.4071, 0.9535, 0.3916, 0.9535, 0.3916, 0.9006, 0.4071, 0.9006, 0.9602, 0.7295, 0.9602, 0.6766, 0.9755, 0.6766, 0.9755, 0.7295, 0.9851, 0.9648, 0.9851, 0.9432, 0.9887, 0.9432, 0.9887, 0.9648, 0.9887, 0.9648, 0.9887, 0.9864, 0.9851, 0.9864, 0.9851, 0.9648, 0.5637, 0.733, 0.5637, 0.7859, 0.5611, 0.7859, 0.5611, 0.733, 0.216, 0.7818, 0.216, 0.8347, 0.2135, 0.8347, 0.2135, 0.7818, 0.404, 0.8195, 0.3305, 0.8195, 0.3305, 0.7385, 0.404, 0.7385, 0.3305, 0.9006, 0.3305, 0.8195, 0.4033, 0.8195, 0.4033, 0.9006, 0.9851, 0.7685, 0.9851, 0.8711, 0.978, 0.8711, 0.978, 0.7685, 0.7258, 0.8374, 0.7258, 0.9185, 0.7208, 0.9185, 0.7208, 0.8374, 0.7431, 0.7818, 0.7431, 0.8629, 0.738, 0.8629, 0.738, 0.7818, 0.978, 0.9737, 0.978, 0.8711, 0.9851, 0.8711, 0.9851, 0.9737, 0.2156, 0.9354, 0.205, 0.9354, 0.205, 0.8989, 0.2156, 0.8989, 0.9677, 0.4096, 0.9677, 0.3731, 0.9782, 0.3731, 0.9782, 0.4096, 0.9891, 0.4126, 0.9891, 0.4491, 0.9843, 0.4491, 0.9843, 0.4126, 0.1597, 0.9845, 0.1597, 0.9697, 0.1664, 0.9697, 0.1664, 0.9845, 0.1732, 0.9697, 0.1732, 0.9845, 0.1664, 0.9845, 0.1664, 0.9697, 0.9891, 0.4491, 0.9891, 0.4856, 0.9843, 0.4856, 0.9843, 0.4491, 0.8611, 0.943, 0.8611, 0.9775, 0.8573, 0.9775, 0.8573, 0.943, 0.919, 0.4076, 0.8877, 0.4076, 0.8877, 0.3731, 0.919, 0.3731, 0.5288, 0.9451, 0.5288, 0.9796, 0.525, 0.9796, 0.525, 0.9451, 0.3855, 0.9332, 0.3855, 0.9769, 0.3802, 0.9769, 0.3802, 0.9332, 0.3305, 0.9352, 0.3305, 0.9006, 0.3615, 0.9006, 0.3615, 0.9352, 0.9839, 0.7203, 0.9839, 0.6766, 0.9892, 0.6766, 0.9892, 0.7203, 0.6762, 0.9598, 0.6762, 0.9204, 0.6983, 0.9204, 0.6983, 0.9598, 0.6986, 0.9204, 0.7207, 0.9204, 0.7207, 0.9594, 0.6986, 0.9594, 0.5289, 0.7249, 0.5289, 0.7798, 0.5258, 0.7798, 0.5258, 0.7249, 0.5634, 0.8511, 0.5634, 0.8732, 0.5611, 0.8732, 0.5611, 0.8511, 0.2157, 0.8347, 0.2157, 0.8568, 0.2135, 0.8568, 0.2135, 0.8347, 0.404, 0.7934, 0.404, 0.7385, 0.4071, 0.7385, 0.4071, 0.7934, 0.5289, 0.9578, 0.5289, 0.8812, 0.5447, 0.8812, 0.5447, 0.9578, 0.5447, 0.8812, 0.5605, 0.8812, 0.5605, 0.9571, 0.5447, 0.9571, 0.3886, 0.9332, 0.3886, 0.949, 0.3855, 0.949, 0.3855, 0.9332, 0.2135, 0.7818, 0.2135, 0.8887, 0.2092, 0.8887, 0.2092, 0.7818, 0.5636, 0.9354, 0.5636, 0.9512, 0.5605, 0.9512, 0.5605, 0.9354, 0.8855, 0.4007, 0.8667, 0.4007, 0.8667, 0.3559, 0.8855, 0.3559, 0.3615, 0.978, 0.3615, 0.9332, 0.3802, 0.9332, 0.3802, 0.978, 0.8573, 0.943, 0.8573, 0.9878, 0.85, 0.9878, 0.85, 0.943, 0.9896, 0.4956, 0.9896, 0.5404, 0.9825, 0.5404, 0.9825, 0.4956, 0.5447, 0.9834, 0.5447, 0.9571, 0.5548, 0.9571, 0.5548, 0.9834, 0.539, 0.9578, 0.539, 0.984, 0.5289, 0.984, 0.5289, 0.9578, 0.862, 0.9864, 0.862, 0.8828, 0.9569, 0.8828, 0.9569, 0.9864, 0.3916, 0.9332, 0.3615, 0.9332, 0.3615, 0.9006, 0.3916, 0.9006, 0.919, 0.4057, 0.919, 0.3731, 0.9488, 0.3731, 0.9488, 0.4057, 0.5638, 0.8185, 0.5638, 0.8511, 0.5611, 0.8511, 0.5611, 0.8185, 0.5638, 0.7859, 0.5638, 0.8185, 0.5611, 0.8185, 0.5611, 0.7859, 0.5252, 0.8718, 0.5252, 0.8298, 0.5289, 0.8298, 0.5289, 0.8718, 0.4072, 0.8433, 0.4072, 0.8854, 0.4035, 0.8854, 0.4035, 0.8433, 0.7692, 0.9744, 0.7692, 0.943, 0.7887, 0.943, 0.7887, 0.9744, 0.7887, 0.943, 0.8082, 0.943, 0.8082, 0.9742, 0.7887, 0.9742, 0.3493, 0.9791, 0.3493, 0.9352, 0.3612, 0.9352, 0.3612, 0.9791, 0.9687, 0.9263, 0.9687, 0.9702, 0.9569, 0.9702, 0.9569, 0.9263, 0.9779, 0.5545, 0.9779, 0.574, 0.9695, 0.574, 0.9695, 0.5545, 0.8456, 0.9671, 0.8456, 0.9866, 0.8371, 0.9866, 0.8371, 0.9671, 0.05518, 0.9773, 0.03579, 0.9773, 0.03579, 0.9563, 0.05518, 0.9563, 0.05518, 0.9773, 0.05518, 0.9563, 0.07439, 0.9563, 0.07439, 0.9773, 0.7449, 0.8629, 0.7449, 0.8839, 0.7426, 0.8839, 0.7426, 0.8629, 0.2158, 0.8568, 0.2158, 0.8778, 0.2135, 0.8778, 0.2135, 0.8568, 0.5605, 0.9354, 0.5605, 0.9083, 0.5638, 0.9083, 0.5638, 0.9354, 0.5638, 0.8812, 0.5638, 0.9083, 0.5605, 0.9083, 0.5605, 0.8812, 0.7801, 0.4123, 0.7801, 0.3559, 0.8301, 0.3559, 0.8301, 0.4123, 0.7261, 0.8374, 0.6762, 0.8374, 0.6762, 0.7818, 0.7261, 0.7818, 0.5256, 0.8298, 0.5256, 0.7798, 0.5289, 0.7798, 0.5289, 0.8298, 0.7426, 0.8629, 0.7426, 0.9411, 0.738, 0.9411, 0.738, 0.8629, 0.4072, 0.7934, 0.4072, 0.8433, 0.404, 0.8433, 0.404, 0.7934, 0.9779, 0.5738, 0.9779, 0.4956, 0.9825, 0.4956, 0.9825, 0.5738, 0.5289, 0.8103, 0.5289, 0.7385, 0.5608, 0.7385, 0.5608, 0.8103, 0.5608, 0.8812, 0.5289, 0.8812, 0.5289, 0.8103, 0.5608, 0.8103, 0.97, 0.6766, 0.97, 0.5769, 0.9778, 0.5769, 0.9778, 0.6766, 0.9826, 0.3692, 0.9826, 0.3373, 0.9882, 0.3373, 0.9882, 0.3692, 0.9857, 0.5769, 0.9857, 0.6766, 0.9778, 0.6766, 0.9778, 0.5769, 0.5446, 0.9578, 0.5446, 0.9896, 0.539, 0.9896, 0.539, 0.9578, 0.8288, 0.9671, 0.8288, 0.943, 0.85, 0.943, 0.85, 0.9671, 0.4071, 0.9773, 0.3859, 0.9773, 0.3859, 0.9535, 0.4071, 0.9535, 0.9902, 0.7685, 0.9902, 0.802, 0.9851, 0.802, 0.9851, 0.7685, 0.8262, 0.968, 0.8262, 0.9892, 0.8226, 0.9892, 0.8226, 0.968, 0.9851, 0.8355, 0.9851, 0.802, 0.9902, 0.802, 0.9902, 0.8355, 0.8456, 0.9883, 0.8456, 0.9671, 0.8493, 0.9671, 0.8493, 0.9883, 0.151, 0.9413, 0.151, 0.8989, 0.178, 0.8989, 0.178, 0.9413, 0.3493, 0.9749, 0.3305, 0.9749, 0.3305, 0.9352, 0.3493, 0.9352, 0.205, 0.9408, 0.178, 0.9408, 0.178, 0.8989, 0.205, 0.8989, 0.1966, 0.9408, 0.1966, 0.9805, 0.178, 0.9805, 0.178, 0.9408, 0.9885, 0.2976, 0.9885, 0.3373, 0.9826, 0.3373, 0.9826, 0.2976, 0.5632, 0.9571, 0.5632, 0.9832, 0.5548, 0.9832, 0.5548, 0.9571, 0.9911, 0.8625, 0.9911, 0.8895, 0.9851, 0.8895, 0.9851, 0.8625, 0.9779, 0.4956, 0.9779, 0.5545, 0.9695, 0.5545, 0.9695, 0.4956, 0.6762, 0.9859, 0.6762, 0.9598, 0.6846, 0.9598, 0.6846, 0.9859, 0.738, 0.9809, 0.738, 0.9411, 0.744, 0.9411, 0.744, 0.9809, 0.9755, 0.7356, 0.9755, 0.6766, 0.9839, 0.6766, 0.9839, 0.7356, 0.9851, 0.8625, 0.9851, 0.8355, 0.9911, 0.8355, 0.9911, 0.8625, 0.09205, 0.9776, 0.07439, 0.9776, 0.07439, 0.9563, 0.09205, 0.9563, 0.1095, 0.9563, 0.1095, 0.9776, 0.09205, 0.9776, 0.09205, 0.9563, 0.72, 0.9594, 0.72, 0.9808, 0.7093, 0.9808, 0.7093, 0.9594, 0.1497, 0.9459, 0.1497, 0.9704, 0.1347, 0.9704, 0.1347, 0.9459, 0.5828, 0.9808, 0.5828, 0.9563, 0.5978, 0.9563, 0.5978, 0.9808, 0.6986, 0.9808, 0.6986, 0.9594, 0.7093, 0.9594, 0.7093, 0.9808, 0.8288, 0.968, 0.8082, 0.968, 0.8082, 0.943, 0.8288, 0.943, 0.1347, 0.9459, 0.1347, 0.9708, 0.1143, 0.9708, 0.1143, 0.9459, 0.693, 0.9884, 0.693, 0.9598, 0.6986, 0.9598, 0.6986, 0.9884, 0.1095, 0.9813, 0.1095, 0.9563, 0.1135, 0.9563, 0.1135, 0.9813, 0.9891, 0.9182, 0.9891, 0.9432, 0.9851, 0.9432, 0.9851, 0.9182, 0.9907, 0.8895, 0.9907, 0.9182, 0.9851, 0.9182, 0.9851, 0.8895, 0.8301, 0.4035, 0.8301, 0.3559, 0.8667, 0.3559, 0.8667, 0.4035, 0.151, 0.9459, 0.1143, 0.9459, 0.1143, 0.8989, 0.151, 0.8989, 0.5288, 0.9085, 0.5288, 0.9451, 0.5252, 0.9451, 0.5252, 0.9085, 0.7208, 0.9846, 0.7208, 0.9185, 0.7259, 0.9185, 0.7259, 0.9846, 0.9843, 0.4126, 0.9843, 0.4787, 0.9792, 0.4787, 0.9792, 0.4126, 0.5252, 0.9085, 0.5252, 0.8718, 0.5288, 0.8718, 0.5288, 0.9085, 0.1755, 0.9697, 0.151, 0.9697, 0.151, 0.9413, 0.1755, 0.9413, 0.7692, 0.943, 0.7692, 0.9714, 0.745, 0.9714, 0.745, 0.943, 0.9876, 0.3731, 0.9876, 0.4071, 0.9782, 0.4071, 0.9782, 0.3731, 0.6692, 0.9847, 0.6692, 0.9563, 0.6759, 0.9563, 0.6759, 0.9847, 0.9892, 0.5404, 0.9892, 0.5687, 0.9825, 0.5687, 0.9825, 0.5404, 0.6164, 0.9903, 0.6164, 0.9563, 0.6258, 0.9563, 0.6258, 0.9903, 0.01802, 0.9794, 5.084e-08, 0.9794, 5.258e-08, 0.9563, 0.01802, 0.9563, 0.03579, 0.9563, 0.03579, 0.9794, 0.01802, 0.9794, 0.01802, 0.9563, 0.6374, 0.9813, 0.6374, 0.9563, 0.6491, 0.9563, 0.6491, 0.9813, 0.6374, 0.9563, 0.6374, 0.9813, 0.6258, 0.9813, 0.6258, 0.9563, 0.6846, 0.9829, 0.6846, 0.9598, 0.693, 0.9598, 0.693, 0.9829, 0.8371, 0.9671, 0.8371, 0.9902, 0.8288, 0.9902, 0.8288, 0.9671])
me_cube.materials.append(mat_material)
me_cube.materials.append(mat_material_001)
me_cube.materials.append(mat_material_002)
me_cube.use_mirror_vertex_groups = False
me_cube.update()

# ---- objects
ob_cube_col = bpy.data.objects.new('Cube-col', me_cube)

# ---- transforms, parenting, visibility, modifiers, constraints
ob_cube_col.location = (0.0, 0.0, 0.0)
ob_cube_col.scale = (0.217, 0.217, 0.217)
ob_cube_col.lock_rotations_4d = False
ob_cube_col.empty_display_type = 'ARROWS'
ob_cube_col.lineart.crease_threshold = 0.0
_m = ob_cube_col.modifiers.new('Mirror', 'MIRROR')
_m = ob_cube_col.modifiers.new('Mirror.001', 'MIRROR')
_m.use_axis = (False, True, False)

# ---- collection membership
col_collection.objects.link(ob_cube_col)

# ---- scene / render settings (as saved in the file)
scene.frame_start = 1; scene.frame_end = 250; scene.frame_set(1)
scene.render.engine = 'BLENDER_EEVEE_NEXT'
bpy.context.view_layer.update()

# ---- added for rendering (the .blend has no active camera and no usable light): camera, sun
cam_auto = bpy.data.cameras.new('AutoCamera')
cam_auto.lens = 50.0
cam_auto.sensor_width = 36.0
cam_auto.clip_end = 1000.0
ob_auto_camera = bpy.data.objects.new('AutoCamera', cam_auto)
scene.collection.objects.link(ob_auto_camera)
ob_auto_camera.location = (11.9551, -14.3461, 11.8157)
ob_auto_camera.rotation_euler = (1.09748, -7.21219e-08, 0.694738)
scene.camera = ob_auto_camera
light_auto_sun = bpy.data.lights.new('AutoSun', 'SUN')
light_auto_sun.energy = 3.0
light_auto_sun.angle = 0.0523599
ob_auto_sun = bpy.data.objects.new('AutoSun', light_auto_sun)
scene.collection.objects.link(ob_auto_sun)
ob_auto_sun.rotation_euler = (0.872665, 0.174533, 0.523599)
bpy.context.view_layer.update()
